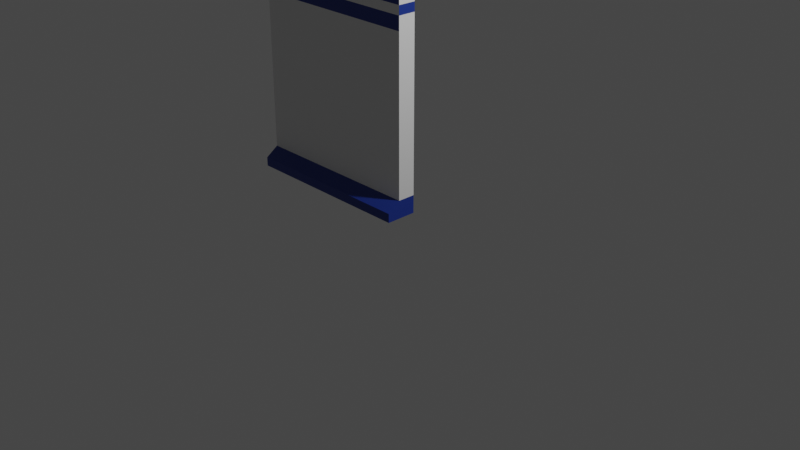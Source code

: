 # Source: wall_2.blend  (saved by Blender 3.6.13; exported with 4.5.12 LTS)
import bpy
from mathutils import Matrix  # noqa: F401  (used for matrix-valued properties, if any)

bpy.ops.wm.read_factory_settings(use_empty=True)
scene = bpy.context.scene
scene.name = 'Scene'

# ---- collections
col_collection = bpy.data.collections.new('Collection'); scene.collection.children.link(col_collection)

# ---- materials (node trees are filled in below, after node groups)
mat_wall_2_core = bpy.data.materials.new('Wall_2_core')
mat_wall_2_core.alpha_threshold = 0.0
mat_wall_2_core.use_transparent_shadow = False
mat_wall_2_core.roughness = 0.5
mat_wall_2_core.line_color = (0.0, 0.0, 0.0, 1.0)
mat_wall_2_deco = bpy.data.materials.new('Wall_2_deco')
mat_wall_2_deco.use_transparent_shadow = False

# ---- material node trees
mat_wall_2_core.use_nodes = True; mat_wall_2_core.node_tree.nodes.clear()
_N = mat_wall_2_core.node_tree.nodes; _L = mat_wall_2_core.node_tree.links
n0 = _N.new('ShaderNodeOutputMaterial'); n0.name = 'Material Output'; n0.location = (300, 300)
n1 = _N.new('ShaderNodeBsdfPrincipled'); n1.name = 'Principled BSDF'; n1.location = (10, 300)
n1.distribution = 'GGX'
n1.subsurface_method = 'RANDOM_WALK_SKIN'
n1.inputs[3].default_value = 1.45
n1.inputs[27].default_value = (0.0, 0.0, 0.0, 1.0)
n1.inputs[28].default_value = 1.0
_L.new(n1.outputs[0], n0.inputs[0])
n0.is_active_output = True
mat_wall_2_deco.use_nodes = True; mat_wall_2_deco.node_tree.nodes.clear()
_N = mat_wall_2_deco.node_tree.nodes; _L = mat_wall_2_deco.node_tree.links
n0 = _N.new('ShaderNodeBsdfPrincipled'); n0.name = 'Principled BSDF'; n0.location = (10, 300)
n0.distribution = 'GGX'
n0.subsurface_method = 'RANDOM_WALK_SKIN'
n0.inputs[0].default_value = (0.01223, 0.03696, 0.2598, 1.0)
n0.inputs[3].default_value = 1.45
n0.inputs[27].default_value = (0.0, 0.0, 0.0, 1.0)
n0.inputs[28].default_value = 1.0
n1 = _N.new('ShaderNodeOutputMaterial'); n1.name = 'Material Output'; n1.location = (300, 300)
_L.new(n0.outputs[0], n1.inputs[0])
n1.is_active_output = True

# ---- world
world_world = bpy.data.worlds.new('World'); scene.world = world_world
world_world.use_nodes = True; world_world.node_tree.nodes.clear()
_N = world_world.node_tree.nodes; _L = world_world.node_tree.links
n0 = _N.new('ShaderNodeOutputWorld'); n0.name = 'World Output'; n0.location = (300, 300)
n1 = _N.new('ShaderNodeBackground'); n1.name = 'Background'; n1.location = (10, 300)
n1.inputs[0].default_value = (0.05088, 0.05088, 0.05088, 1.0)
_L.new(n1.outputs[0], n0.inputs[0])
n0.is_active_output = True
world_world.color = (0.05088, 0.05088, 0.05088)
world_world.use_sun_shadow = False
world_world.sun_shadow_jitter_overblur = 0.0

# ---- cameras
cam_camera = bpy.data.cameras.new('Camera')
cam_camera.clip_end = 100.0
cam_camera.ortho_scale = 7.314

# ---- lights
light_light = bpy.data.lights.new('Light', 'POINT')
light_light.transmission_factor = 0.0
light_light.energy = 1000.0
light_light.shadow_soft_size = 0.1
light_light.shadow_maximum_resolution = 0.006
light_light.use_absolute_resolution = True

# ---- meshes
me_cube = bpy.data.meshes.new('Cube')
me_cube.from_pydata([(-2.0, 2.235e-08, 0.0), (0.0, 0.2, 0.0), (-2.0, 0.2, 0.0), (0.0, -0.1439, 0.0), (0.0, 2.235e-08, 0.0), (0.0, 0.2, 2.1), (0.0, 2.235e-08, 0.2), (-2.0, 0.2, 0.0), (0.0, 0.2, 0.2), (-2.0, 0.2, 0.0), (-2.0, 2.235e-08, 0.0), (-2.0, -0.1439, 0.0), (-2.0, 0.2, 0.2), (-2.0, 2.235e-08, 0.2), (0.0, 2.235e-08, 1.95), (0.0, -0.1, 2.8), (0.0, 2.235e-08, 2.8), (0.0, 0.2, 2.8), (0.0, -0.1, 2.75), (0.0, 2.235e-08, 2.7), (0.0, 0.2, 2.7), (0.0, 2.235e-08, 2.2), (0.0, 0.2, 2.2), (-2.0, -0.1439, 0.1), (0.0, -0.1439, 0.1), (-2.0, 0.2, 0.2), (-2.0, 2.235e-08, 0.2), (-2.0, 0.2, 2.1), (-2.0, 2.235e-08, 2.1), (-2.0, 0.2, 2.2), (-2.0, 2.235e-08, 2.2), (-2.0, 0.2, 2.7), (-2.0, 2.235e-08, 2.7), (0.0, 2.235e-08, 2.1), (-2.0, 0.2, 2.7), (-2.0, 2.235e-08, 2.7), (-2.0, -0.1, 2.75), (-2.0, 0.2, 2.8), (-2.0, 2.235e-08, 2.8), (-2.0, -0.1, 2.8), (-2.0, 2.235e-08, 1.95)], [(2, 0), (2, 7), (7, 9)], [(40, 14, 33, 28), (23, 11, 3, 24), (29, 30, 32, 31), (34, 37, 17, 20), (13, 12, 9, 10), (11, 23, 13, 10), (31, 32, 35, 38, 37, 34), (27, 28, 30, 29), (21, 19, 35, 30), (24, 6, 26, 23), (29, 22, 5, 27), (38, 35, 19, 16), (28, 33, 21, 30), (11, 10, 4, 3), (26, 6, 14, 40), (10, 9, 1, 4), (30, 29, 22, 21), (36, 18, 15, 39), (35, 19, 18, 36), (27, 5, 8, 25), (25, 8, 6, 26), (18, 19, 16, 15), (5, 22, 21, 33), (8, 5, 33, 14, 6), (25, 26, 40, 28, 27), (39, 38, 35, 36), (17, 16, 19, 20), (19, 21, 22, 20), (20, 22, 29, 34), (3, 4, 6, 24), (1, 8, 6, 4), (8, 1, 9, 25), (39, 15, 16, 17, 37, 38)])
me_cube.polygons.foreach_set('material_index', [1, 1, 0, 1, 1, 1, 1, 1, 1, 1, 1, 0, 0, 1, 0, 1, 0, 1, 1, 0, 0, 1, 1, 0, 0, 1, 1, 0, 0, 1, 1, 1, 1])
_uv = me_cube.uv_layers.new(name='UVMap')
_uv.uv.foreach_set('vector', [0.0, 0.0, 0.0, 0.0, 0.0, 0.0, 0.0, 0.0, 0.0, 0.0, 0.0, 0.0, 0.0, 0.0, 0.0, 0.0, 0.0, 0.0, 0.0, 0.0, 0.0, 0.0, 0.0, 0.0, 0.0, 0.0, 0.0, 0.0, 0.0, 0.0, 0.0, 0.0, 0.0, 0.0, 0.0, 0.0, 0.0, 0.0, 0.0, 0.0, 0.0, 0.0, 0.0, 0.0, 0.0, 0.0, 0.0, 0.0, 0.0, 0.0, 0.0, 0.0, 0.0, 0.0, 0.0, 0.0, 0.0, 0.0, 0.0, 0.0, 0.0, 0.0, 0.0, 0.0, 0.0, 0.0, 0.0, 0.0, 0.0, 0.0, 0.0, 0.0, 0.0, 0.0, 0.0, 0.0, 0.0, 0.0, 0.0, 0.0, 0.0, 0.0, 0.0, 0.0, 0.0, 0.0, 0.0, 0.0, 0.0, 0.0, 0.0, 0.0, 0.0, 0.0, 0.0, 0.0, 0.0, 0.0, 0.0, 0.0, 0.0, 0.0, 0.0, 0.0, 0.0, 0.0, 0.0, 0.0, 0.0, 0.0, 0.0, 0.0, 0.0, 0.0, 0.0, 0.0, 0.0, 0.0, 0.0, 0.0, 0.0, 0.0, 0.0, 0.0, 0.0, 0.0, 0.0, 0.0, 0.0, 0.0, 0.0, 0.0, 0.0, 0.0, 0.0, 0.0, 0.0, 0.0, 0.0, 0.0, 0.0, 0.0, 0.0, 0.0, 0.0, 0.0, 0.0, 0.0, 0.0, 0.0, 0.0, 0.0, 0.0, 0.0, 0.0, 0.0, 0.0, 0.0, 0.0, 0.0, 0.0, 0.0, 0.0, 0.0, 0.0, 0.0, 0.0, 0.0, 0.0, 0.0, 0.0, 0.0, 0.0, 0.0, 0.0, 0.0, 0.0, 0.0, 0.0, 0.0, 0.0, 0.0, 0.0, 0.0, 0.0, 0.0, 0.0, 0.0, 0.0, 0.0, 0.0, 0.0, 0.0, 0.0, 0.0, 0.0, 0.0, 0.0, 0.0, 0.0, 0.0, 0.0, 0.0, 0.0, 0.0, 0.0, 0.0, 0.0, 0.0, 0.0, 0.0, 0.0, 0.0, 0.0, 0.0, 0.0, 0.0, 0.0, 0.0, 0.0, 0.0, 0.0, 0.0, 0.0, 0.0, 0.0, 0.0, 0.0, 0.0, 0.0, 0.0, 0.0, 0.0, 0.0, 0.0, 0.0, 0.0, 0.0, 0.0, 0.0, 0.0, 0.0, 0.0, 0.0, 0.0, 0.0, 0.0, 0.0, 0.0, 0.0, 0.0, 0.0, 0.0, 0.0, 0.0, 0.0, 0.0, 0.0, 0.0, 0.0, 0.0, 0.0, 0.0, 0.0, 0.0, 0.0, 0.0, 0.0, 0.0, 0.0, 0.0, 0.0, 0.0, 0.0, 0.0, 0.0])
me_cube.materials.append(mat_wall_2_core)
me_cube.materials.append(mat_wall_2_deco)
me_cube.use_mirror_vertex_groups = False
me_cube.update()

# ---- objects
ob_cube = bpy.data.objects.new('Cube', me_cube)
ob_light = bpy.data.objects.new('Light', light_light)
ob_camera = bpy.data.objects.new('Camera', cam_camera)

# ---- transforms, parenting, visibility, modifiers, constraints
ob_cube.location = (0.0, 0.0, 0.0)
ob_cube.lock_rotations_4d = False
ob_cube.empty_display_type = 'ARROWS'
ob_cube.lineart.crease_threshold = 0.0
ob_light.location = (4.076, 1.005, 5.904)
ob_light.rotation_euler = (0.6503, 0.05522, 1.866)
ob_light.lock_rotations_4d = False
ob_light.empty_display_type = 'ARROWS'
ob_light.color = (0.0, 0.0, 0.0, 0.0)
ob_light.lineart.crease_threshold = 0.0
ob_camera.location = (7.359, -6.926, 4.958)
ob_camera.rotation_euler = (1.109, 0.0, 0.8149)
ob_camera.lock_rotations_4d = False
ob_camera.empty_display_type = 'ARROWS'
ob_camera.color = (0.0, 0.0, 0.0, 0.0)
ob_camera.display_type = 'WIRE'
ob_camera.lineart.crease_threshold = 0.0

# ---- collection membership
col_collection.objects.link(ob_cube)
col_collection.objects.link(ob_light)
col_collection.objects.link(ob_camera)

# ---- scene / render settings (as saved in the file)
scene.camera = ob_camera
scene.frame_start = 1; scene.frame_end = 250; scene.frame_set(1)
scene.render.engine = 'BLENDER_EEVEE_NEXT'
scene.cycles.sampling_pattern = 'TABULATED_SOBOL'
scene.view_settings.view_transform = 'Filmic'
bpy.context.view_layer.update()
